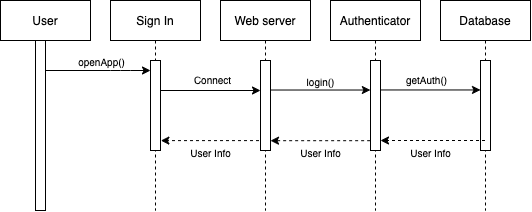

The diagram above was exported from draw.io. Its source (the exported page's mxGraphModel, read from the mxfile embedded in the PNG):
<mxGraphModel dx="788" dy="393" grid="1" gridSize="10" guides="1" tooltips="1" connect="1" arrows="1" fold="1" page="1" pageScale="1" pageWidth="850" pageHeight="1100" math="0" shadow="0">
  <root>
    <mxCell id="0" />
    <mxCell id="1" parent="0" />
    <mxCell id="yB42rJ538mhUTSb50NXo-14" value="" style="endArrow=classic;html=1;dashed=1;entryX=1.035;entryY=0.89;entryDx=0;entryDy=0;entryPerimeter=0;" edge="1" parent="1" source="Gn_Zl-PxWpZPNUZ5PUqN-22" target="Gn_Zl-PxWpZPNUZ5PUqN-21">
      <mxGeometry width="50" height="50" relative="1" as="geometry">
        <mxPoint x="362" y="220" as="sourcePoint" />
        <mxPoint x="280" y="220" as="targetPoint" />
      </mxGeometry>
    </mxCell>
    <mxCell id="yB42rJ538mhUTSb50NXo-15" value="&lt;font style=&quot;font-size: 10px&quot;&gt;User Info&lt;/font&gt;" style="edgeLabel;html=1;align=center;verticalAlign=top;resizable=0;points=[];labelPosition=center;verticalLabelPosition=bottom;" vertex="1" connectable="0" parent="yB42rJ538mhUTSb50NXo-14">
      <mxGeometry x="-0.6981" y="-3" relative="1" as="geometry">
        <mxPoint x="-39" y="3" as="offset" />
      </mxGeometry>
    </mxCell>
    <mxCell id="yB42rJ538mhUTSb50NXo-12" value="" style="endArrow=classic;html=1;dashed=1;entryX=0.886;entryY=0.891;entryDx=0;entryDy=0;entryPerimeter=0;" edge="1" parent="1">
      <mxGeometry width="50" height="50" relative="1" as="geometry">
        <mxPoint x="505.64" y="220.19" as="sourcePoint" />
        <mxPoint x="400" y="220.19" as="targetPoint" />
      </mxGeometry>
    </mxCell>
    <mxCell id="yB42rJ538mhUTSb50NXo-13" value="&lt;font style=&quot;font-size: 10px&quot;&gt;User Info&lt;/font&gt;" style="edgeLabel;html=1;align=center;verticalAlign=top;resizable=0;points=[];labelPosition=center;verticalLabelPosition=bottom;" vertex="1" connectable="0" parent="yB42rJ538mhUTSb50NXo-12">
      <mxGeometry x="-0.6981" y="-3" relative="1" as="geometry">
        <mxPoint x="-40" y="3" as="offset" />
      </mxGeometry>
    </mxCell>
    <mxCell id="yB42rJ538mhUTSb50NXo-9" value="" style="endArrow=classic;html=1;entryX=0.117;entryY=0.139;entryDx=0;entryDy=0;entryPerimeter=0;" edge="1" parent="1" source="Gn_Zl-PxWpZPNUZ5PUqN-13">
      <mxGeometry width="50" height="50" relative="1" as="geometry">
        <mxPoint x="560" y="190" as="sourcePoint" />
        <mxPoint x="610.0000000000001" y="169.46000000000004" as="targetPoint" />
      </mxGeometry>
    </mxCell>
    <mxCell id="yB42rJ538mhUTSb50NXo-10" value="&lt;font style=&quot;font-size: 10px&quot;&gt;getAuth()&lt;br&gt;&lt;/font&gt;" style="edgeLabel;html=1;align=center;verticalAlign=bottom;resizable=0;points=[];labelPosition=center;verticalLabelPosition=top;" vertex="1" connectable="0" parent="yB42rJ538mhUTSb50NXo-9">
      <mxGeometry x="0.3309" relative="1" as="geometry">
        <mxPoint x="-19" y="-1" as="offset" />
      </mxGeometry>
    </mxCell>
    <mxCell id="S-6roG3EfkFoPSDUZdQA-13" value="" style="endArrow=classic;html=1;" parent="1" source="3nuBFxr9cyL0pnOWT2aG-1" target="Gn_Zl-PxWpZPNUZ5PUqN-21" edge="1">
      <mxGeometry width="50" height="50" relative="1" as="geometry">
        <mxPoint x="171" y="140" as="sourcePoint" />
        <mxPoint x="690" y="141" as="targetPoint" />
        <Array as="points">
          <mxPoint x="250" y="150" />
        </Array>
      </mxGeometry>
    </mxCell>
    <mxCell id="yB42rJ538mhUTSb50NXo-4" value="&lt;font style=&quot;font-size: 10px&quot;&gt;openApp()&lt;/font&gt;" style="edgeLabel;html=1;align=center;verticalAlign=bottom;resizable=0;points=[];labelPosition=center;verticalLabelPosition=top;" vertex="1" connectable="0" parent="S-6roG3EfkFoPSDUZdQA-13">
      <mxGeometry x="0.3774" relative="1" as="geometry">
        <mxPoint x="-17" as="offset" />
      </mxGeometry>
    </mxCell>
    <mxCell id="Gn_Zl-PxWpZPNUZ5PUqN-14" value="" style="endArrow=classic;html=1;" parent="1" edge="1" source="Gn_Zl-PxWpZPNUZ5PUqN-1">
      <mxGeometry width="50" height="50" relative="1" as="geometry">
        <mxPoint x="285" y="149.17" as="sourcePoint" />
        <mxPoint x="390" y="170" as="targetPoint" />
      </mxGeometry>
    </mxCell>
    <mxCell id="yB42rJ538mhUTSb50NXo-6" value="&lt;font style=&quot;font-size: 10px&quot;&gt;login()&lt;br&gt;&lt;/font&gt;" style="edgeLabel;html=1;align=center;verticalAlign=bottom;resizable=0;points=[];labelPosition=center;verticalLabelPosition=top;" vertex="1" connectable="0" parent="Gn_Zl-PxWpZPNUZ5PUqN-14">
      <mxGeometry x="0.2264" y="1" relative="1" as="geometry">
        <mxPoint x="100" y="1" as="offset" />
      </mxGeometry>
    </mxCell>
    <mxCell id="yB42rJ538mhUTSb50NXo-20" value="&lt;font style=&quot;font-size: 10px&quot;&gt;Connect&lt;/font&gt;" style="edgeLabel;html=1;align=center;verticalAlign=middle;resizable=0;points=[];" vertex="1" connectable="0" parent="Gn_Zl-PxWpZPNUZ5PUqN-14">
      <mxGeometry x="0.0705" y="2" relative="1" as="geometry">
        <mxPoint y="-8" as="offset" />
      </mxGeometry>
    </mxCell>
    <mxCell id="3nuBFxr9cyL0pnOWT2aG-1" value="User" style="shape=umlLifeline;perimeter=lifelinePerimeter;container=1;collapsible=0;recursiveResize=0;rounded=0;shadow=0;strokeWidth=1;" parent="1" vertex="1">
      <mxGeometry x="130" y="80" width="90" height="210" as="geometry" />
    </mxCell>
    <mxCell id="3nuBFxr9cyL0pnOWT2aG-2" value="" style="points=[];perimeter=orthogonalPerimeter;rounded=0;shadow=0;strokeWidth=1;" parent="3nuBFxr9cyL0pnOWT2aG-1" vertex="1">
      <mxGeometry x="35" y="40" width="10" height="170" as="geometry" />
    </mxCell>
    <mxCell id="S-6roG3EfkFoPSDUZdQA-9" value="Database" style="shape=umlLifeline;perimeter=lifelinePerimeter;container=1;collapsible=0;recursiveResize=0;rounded=0;shadow=0;strokeWidth=1;" parent="1" vertex="1">
      <mxGeometry x="570" y="80" width="90" height="210" as="geometry" />
    </mxCell>
    <mxCell id="yB42rJ538mhUTSb50NXo-19" value="" style="points=[];perimeter=orthogonalPerimeter;rounded=0;shadow=0;strokeWidth=1;" vertex="1" parent="S-6roG3EfkFoPSDUZdQA-9">
      <mxGeometry x="40" y="60" width="10" height="90" as="geometry" />
    </mxCell>
    <mxCell id="Gn_Zl-PxWpZPNUZ5PUqN-1" value="Sign In" style="shape=umlLifeline;perimeter=lifelinePerimeter;container=1;collapsible=0;recursiveResize=0;rounded=0;shadow=0;strokeWidth=1;" parent="1" vertex="1">
      <mxGeometry x="240" y="80" width="90" height="210" as="geometry" />
    </mxCell>
    <mxCell id="Gn_Zl-PxWpZPNUZ5PUqN-21" value="" style="points=[];perimeter=orthogonalPerimeter;rounded=0;shadow=0;strokeWidth=1;" parent="Gn_Zl-PxWpZPNUZ5PUqN-1" vertex="1">
      <mxGeometry x="40" y="60" width="10" height="90" as="geometry" />
    </mxCell>
    <mxCell id="Gn_Zl-PxWpZPNUZ5PUqN-13" value="Authenticator" style="shape=umlLifeline;perimeter=lifelinePerimeter;container=1;collapsible=0;recursiveResize=0;rounded=0;shadow=0;strokeWidth=1;" parent="1" vertex="1">
      <mxGeometry x="460" y="80" width="90" height="210" as="geometry" />
    </mxCell>
    <mxCell id="Gn_Zl-PxWpZPNUZ5PUqN-24" value="" style="points=[];perimeter=orthogonalPerimeter;rounded=0;shadow=0;strokeWidth=1;" parent="Gn_Zl-PxWpZPNUZ5PUqN-13" vertex="1">
      <mxGeometry x="40" y="60" width="10" height="90" as="geometry" />
    </mxCell>
    <mxCell id="Gn_Zl-PxWpZPNUZ5PUqN-16" value="" style="endArrow=classic;html=1;entryX=-0.012;entryY=0.328;entryDx=0;entryDy=0;entryPerimeter=0;" parent="1" target="Gn_Zl-PxWpZPNUZ5PUqN-24" edge="1" source="Gn_Zl-PxWpZPNUZ5PUqN-22">
      <mxGeometry width="50" height="50" relative="1" as="geometry">
        <mxPoint x="500" y="140" as="sourcePoint" />
        <mxPoint x="500" y="185" as="targetPoint" />
      </mxGeometry>
    </mxCell>
    <mxCell id="yB42rJ538mhUTSb50NXo-5" value="&lt;span style=&quot;font-size: 10px&quot;&gt;&lt;br&gt;&lt;/span&gt;" style="edgeLabel;html=1;align=center;verticalAlign=bottom;resizable=0;points=[];labelPosition=center;verticalLabelPosition=top;" vertex="1" connectable="0" parent="Gn_Zl-PxWpZPNUZ5PUqN-16">
      <mxGeometry x="0.3309" relative="1" as="geometry">
        <mxPoint x="-18" y="-1" as="offset" />
      </mxGeometry>
    </mxCell>
    <mxCell id="Gn_Zl-PxWpZPNUZ5PUqN-17" value="" style="endArrow=classic;html=1;dashed=1;" parent="1" edge="1" source="S-6roG3EfkFoPSDUZdQA-9">
      <mxGeometry width="50" height="50" relative="1" as="geometry">
        <mxPoint x="605" y="220" as="sourcePoint" />
        <mxPoint x="510" y="220" as="targetPoint" />
      </mxGeometry>
    </mxCell>
    <mxCell id="yB42rJ538mhUTSb50NXo-11" value="&lt;font style=&quot;font-size: 10px&quot;&gt;User Info&lt;/font&gt;" style="edgeLabel;html=1;align=center;verticalAlign=top;resizable=0;points=[];labelPosition=center;verticalLabelPosition=bottom;" vertex="1" connectable="0" parent="Gn_Zl-PxWpZPNUZ5PUqN-17">
      <mxGeometry x="-0.6981" y="-3" relative="1" as="geometry">
        <mxPoint x="-39" y="3" as="offset" />
      </mxGeometry>
    </mxCell>
    <mxCell id="Gn_Zl-PxWpZPNUZ5PUqN-22" value="Web server" style="shape=umlLifeline;perimeter=lifelinePerimeter;container=1;collapsible=0;recursiveResize=0;rounded=0;shadow=0;strokeWidth=1;" parent="1" vertex="1">
      <mxGeometry x="350" y="80" width="90" height="210" as="geometry" />
    </mxCell>
    <mxCell id="Gn_Zl-PxWpZPNUZ5PUqN-23" value="" style="points=[];perimeter=orthogonalPerimeter;rounded=0;shadow=0;strokeWidth=1;" parent="Gn_Zl-PxWpZPNUZ5PUqN-22" vertex="1">
      <mxGeometry x="40" y="60" width="10" height="90" as="geometry" />
    </mxCell>
  </root>
</mxGraphModel>